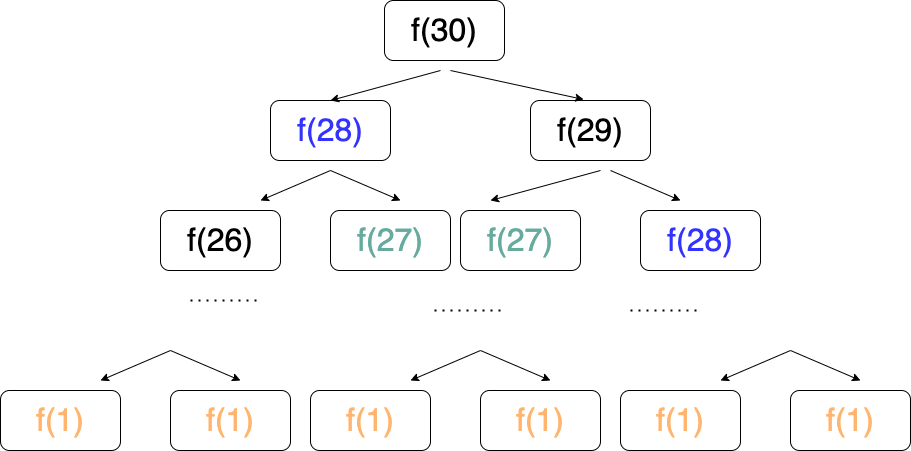

The diagram above was exported from draw.io. Its source (the exported page's mxGraphModel, read from the mxfile embedded in the PNG):
<mxGraphModel dx="2013" dy="660" grid="1" gridSize="10" guides="1" tooltips="1" connect="1" arrows="1" fold="1" page="1" pageScale="1" pageWidth="827" pageHeight="1169" math="0" shadow="0">
  <root>
    <mxCell id="0" />
    <mxCell id="1" parent="0" />
    <mxCell id="5uOnQIyiNTQzD9nhhREu-1" value="&lt;span style=&quot;font-size: 32px;&quot;&gt;f(30)&lt;/span&gt;" style="rounded=1;whiteSpace=wrap;html=1;" vertex="1" parent="1">
      <mxGeometry x="294" y="70" width="120" height="60" as="geometry" />
    </mxCell>
    <mxCell id="5uOnQIyiNTQzD9nhhREu-2" value="&lt;span style=&quot;font-size: 32px;&quot;&gt;&lt;font color=&quot;#3333ff&quot;&gt;f(28)&lt;/font&gt;&lt;/span&gt;" style="rounded=1;whiteSpace=wrap;html=1;" vertex="1" parent="1">
      <mxGeometry x="180" y="170" width="120" height="60" as="geometry" />
    </mxCell>
    <mxCell id="5uOnQIyiNTQzD9nhhREu-3" value="&lt;span style=&quot;font-size: 32px;&quot;&gt;f(29)&lt;/span&gt;" style="rounded=1;whiteSpace=wrap;html=1;" vertex="1" parent="1">
      <mxGeometry x="440" y="170" width="120" height="60" as="geometry" />
    </mxCell>
    <mxCell id="5uOnQIyiNTQzD9nhhREu-4" value="&lt;span style=&quot;font-size: 32px;&quot;&gt;f(26)&lt;/span&gt;" style="rounded=1;whiteSpace=wrap;html=1;" vertex="1" parent="1">
      <mxGeometry x="70" y="280" width="120" height="60" as="geometry" />
    </mxCell>
    <mxCell id="5uOnQIyiNTQzD9nhhREu-5" value="&lt;span style=&quot;font-size: 32px;&quot;&gt;&lt;font color=&quot;#67ab9f&quot;&gt;f(27)&lt;/font&gt;&lt;/span&gt;" style="rounded=1;whiteSpace=wrap;html=1;" vertex="1" parent="1">
      <mxGeometry x="240" y="280" width="120" height="60" as="geometry" />
    </mxCell>
    <mxCell id="5uOnQIyiNTQzD9nhhREu-6" value="&lt;span style=&quot;font-size: 32px;&quot;&gt;&lt;font color=&quot;#3333ff&quot;&gt;f(28)&lt;/font&gt;&lt;/span&gt;" style="rounded=1;whiteSpace=wrap;html=1;" vertex="1" parent="1">
      <mxGeometry x="550" y="280" width="120" height="60" as="geometry" />
    </mxCell>
    <mxCell id="5uOnQIyiNTQzD9nhhREu-7" value="&lt;span style=&quot;font-size: 32px;&quot;&gt;&lt;font color=&quot;#67ab9f&quot;&gt;f(27)&lt;/font&gt;&lt;/span&gt;" style="rounded=1;whiteSpace=wrap;html=1;" vertex="1" parent="1">
      <mxGeometry x="370" y="280" width="120" height="60" as="geometry" />
    </mxCell>
    <mxCell id="5uOnQIyiNTQzD9nhhREu-8" value="" style="endArrow=classic;html=1;rounded=0;fontSize=32;entryX=0.5;entryY=0;entryDx=0;entryDy=0;" edge="1" parent="1" target="5uOnQIyiNTQzD9nhhREu-2">
      <mxGeometry width="50" height="50" relative="1" as="geometry">
        <mxPoint x="350" y="140" as="sourcePoint" />
        <mxPoint x="280" y="360" as="targetPoint" />
      </mxGeometry>
    </mxCell>
    <mxCell id="5uOnQIyiNTQzD9nhhREu-9" value="" style="endArrow=classic;html=1;rounded=0;fontSize=32;entryX=0.442;entryY=-0.017;entryDx=0;entryDy=0;entryPerimeter=0;" edge="1" parent="1" target="5uOnQIyiNTQzD9nhhREu-3">
      <mxGeometry width="50" height="50" relative="1" as="geometry">
        <mxPoint x="360" y="140" as="sourcePoint" />
        <mxPoint x="280" y="190" as="targetPoint" />
      </mxGeometry>
    </mxCell>
    <mxCell id="5uOnQIyiNTQzD9nhhREu-10" value="" style="endArrow=classic;html=1;rounded=0;fontSize=32;" edge="1" parent="1">
      <mxGeometry width="50" height="50" relative="1" as="geometry">
        <mxPoint x="240" y="240" as="sourcePoint" />
        <mxPoint x="170" y="270" as="targetPoint" />
      </mxGeometry>
    </mxCell>
    <mxCell id="5uOnQIyiNTQzD9nhhREu-11" value="" style="endArrow=classic;html=1;rounded=0;fontSize=32;entryX=0.5;entryY=0;entryDx=0;entryDy=0;" edge="1" parent="1">
      <mxGeometry width="50" height="50" relative="1" as="geometry">
        <mxPoint x="510" y="240" as="sourcePoint" />
        <mxPoint x="400" y="270" as="targetPoint" />
      </mxGeometry>
    </mxCell>
    <mxCell id="5uOnQIyiNTQzD9nhhREu-12" value="" style="endArrow=classic;html=1;rounded=0;fontSize=32;" edge="1" parent="1">
      <mxGeometry width="50" height="50" relative="1" as="geometry">
        <mxPoint x="240" y="240" as="sourcePoint" />
        <mxPoint x="310" y="270" as="targetPoint" />
      </mxGeometry>
    </mxCell>
    <mxCell id="5uOnQIyiNTQzD9nhhREu-13" value="" style="endArrow=classic;html=1;rounded=0;fontSize=32;" edge="1" parent="1">
      <mxGeometry width="50" height="50" relative="1" as="geometry">
        <mxPoint x="520" y="240" as="sourcePoint" />
        <mxPoint x="590" y="270" as="targetPoint" />
      </mxGeometry>
    </mxCell>
    <mxCell id="5uOnQIyiNTQzD9nhhREu-14" value="" style="endArrow=none;dashed=1;html=1;dashPattern=1 3;strokeWidth=2;rounded=0;fontSize=32;fontColor=#67AB9F;" edge="1" parent="1">
      <mxGeometry width="50" height="50" relative="1" as="geometry">
        <mxPoint x="100" y="370" as="sourcePoint" />
        <mxPoint x="170" y="370" as="targetPoint" />
      </mxGeometry>
    </mxCell>
    <mxCell id="5uOnQIyiNTQzD9nhhREu-15" value="&lt;span style=&quot;font-size: 32px;&quot;&gt;&lt;font color=&quot;#ffb570&quot;&gt;f(1)&lt;/font&gt;&lt;/span&gt;" style="rounded=1;whiteSpace=wrap;html=1;" vertex="1" parent="1">
      <mxGeometry x="-90" y="460" width="120" height="60" as="geometry" />
    </mxCell>
    <mxCell id="5uOnQIyiNTQzD9nhhREu-16" value="&lt;span style=&quot;font-size: 32px;&quot;&gt;&lt;font color=&quot;#ffb570&quot;&gt;f(1)&lt;/font&gt;&lt;/span&gt;" style="rounded=1;whiteSpace=wrap;html=1;" vertex="1" parent="1">
      <mxGeometry x="80" y="460" width="120" height="60" as="geometry" />
    </mxCell>
    <mxCell id="5uOnQIyiNTQzD9nhhREu-17" value="" style="endArrow=classic;html=1;rounded=0;fontSize=32;" edge="1" parent="1">
      <mxGeometry width="50" height="50" relative="1" as="geometry">
        <mxPoint x="80" y="420" as="sourcePoint" />
        <mxPoint x="10" y="450" as="targetPoint" />
      </mxGeometry>
    </mxCell>
    <mxCell id="5uOnQIyiNTQzD9nhhREu-18" value="" style="endArrow=classic;html=1;rounded=0;fontSize=32;" edge="1" parent="1">
      <mxGeometry width="50" height="50" relative="1" as="geometry">
        <mxPoint x="80" y="420" as="sourcePoint" />
        <mxPoint x="150" y="450" as="targetPoint" />
      </mxGeometry>
    </mxCell>
    <mxCell id="5uOnQIyiNTQzD9nhhREu-20" value="&lt;span style=&quot;font-size: 32px;&quot;&gt;&lt;font color=&quot;#ffb570&quot;&gt;f(1)&lt;/font&gt;&lt;/span&gt;" style="rounded=1;whiteSpace=wrap;html=1;" vertex="1" parent="1">
      <mxGeometry x="220" y="460" width="120" height="60" as="geometry" />
    </mxCell>
    <mxCell id="5uOnQIyiNTQzD9nhhREu-21" value="&lt;span style=&quot;font-size: 32px;&quot;&gt;&lt;font color=&quot;#ffb570&quot;&gt;f(1)&lt;/font&gt;&lt;/span&gt;" style="rounded=1;whiteSpace=wrap;html=1;" vertex="1" parent="1">
      <mxGeometry x="390" y="460" width="120" height="60" as="geometry" />
    </mxCell>
    <mxCell id="5uOnQIyiNTQzD9nhhREu-22" value="" style="endArrow=classic;html=1;rounded=0;fontSize=32;" edge="1" parent="1">
      <mxGeometry width="50" height="50" relative="1" as="geometry">
        <mxPoint x="390" y="420" as="sourcePoint" />
        <mxPoint x="320" y="450" as="targetPoint" />
      </mxGeometry>
    </mxCell>
    <mxCell id="5uOnQIyiNTQzD9nhhREu-23" value="" style="endArrow=classic;html=1;rounded=0;fontSize=32;" edge="1" parent="1">
      <mxGeometry width="50" height="50" relative="1" as="geometry">
        <mxPoint x="390" y="420" as="sourcePoint" />
        <mxPoint x="460" y="450" as="targetPoint" />
      </mxGeometry>
    </mxCell>
    <mxCell id="5uOnQIyiNTQzD9nhhREu-25" value="" style="endArrow=none;dashed=1;html=1;dashPattern=1 3;strokeWidth=2;rounded=0;fontSize=32;fontColor=#67AB9F;" edge="1" parent="1">
      <mxGeometry width="50" height="50" relative="1" as="geometry">
        <mxPoint x="344" y="380" as="sourcePoint" />
        <mxPoint x="414" y="380" as="targetPoint" />
      </mxGeometry>
    </mxCell>
    <mxCell id="5uOnQIyiNTQzD9nhhREu-26" value="" style="endArrow=none;dashed=1;html=1;dashPattern=1 3;strokeWidth=2;rounded=0;fontSize=32;fontColor=#67AB9F;" edge="1" parent="1">
      <mxGeometry width="50" height="50" relative="1" as="geometry">
        <mxPoint x="540" y="380" as="sourcePoint" />
        <mxPoint x="610" y="380" as="targetPoint" />
      </mxGeometry>
    </mxCell>
    <mxCell id="5uOnQIyiNTQzD9nhhREu-27" value="&lt;span style=&quot;font-size: 32px;&quot;&gt;&lt;font color=&quot;#ffb570&quot;&gt;f(1)&lt;/font&gt;&lt;/span&gt;" style="rounded=1;whiteSpace=wrap;html=1;" vertex="1" parent="1">
      <mxGeometry x="530" y="460" width="120" height="60" as="geometry" />
    </mxCell>
    <mxCell id="5uOnQIyiNTQzD9nhhREu-28" value="&lt;span style=&quot;font-size: 32px;&quot;&gt;&lt;font color=&quot;#ffb570&quot;&gt;f(1)&lt;/font&gt;&lt;/span&gt;" style="rounded=1;whiteSpace=wrap;html=1;" vertex="1" parent="1">
      <mxGeometry x="700" y="460" width="120" height="60" as="geometry" />
    </mxCell>
    <mxCell id="5uOnQIyiNTQzD9nhhREu-29" value="" style="endArrow=classic;html=1;rounded=0;fontSize=32;" edge="1" parent="1">
      <mxGeometry width="50" height="50" relative="1" as="geometry">
        <mxPoint x="700" y="420" as="sourcePoint" />
        <mxPoint x="630" y="450" as="targetPoint" />
      </mxGeometry>
    </mxCell>
    <mxCell id="5uOnQIyiNTQzD9nhhREu-30" value="" style="endArrow=classic;html=1;rounded=0;fontSize=32;" edge="1" parent="1">
      <mxGeometry width="50" height="50" relative="1" as="geometry">
        <mxPoint x="700" y="420" as="sourcePoint" />
        <mxPoint x="770" y="450" as="targetPoint" />
      </mxGeometry>
    </mxCell>
  </root>
</mxGraphModel>